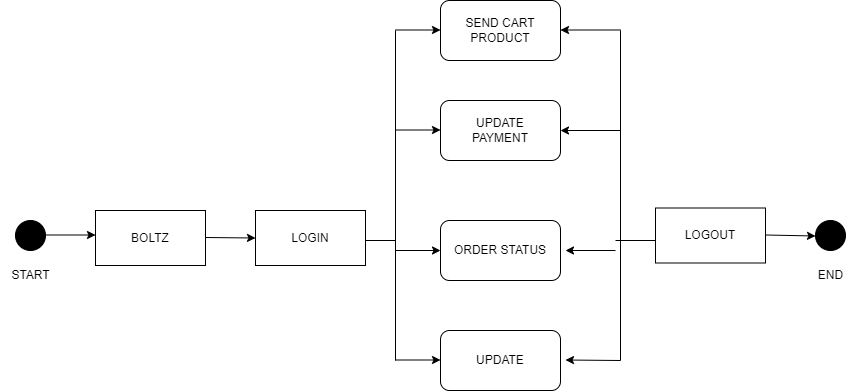

The diagram above was exported from draw.io. Its source (the exported page's mxGraphModel, read from the mxfile embedded in the PNG):
<mxGraphModel dx="1120" dy="488" grid="1" gridSize="10" guides="1" tooltips="1" connect="1" arrows="1" fold="1" page="1" pageScale="1" pageWidth="850" pageHeight="1100" math="0" shadow="0">
  <root>
    <mxCell id="0" />
    <mxCell id="1" parent="0" />
    <mxCell id="jrYpcO7-Llzt7LI4n7Pj-1" value="" style="ellipse;whiteSpace=wrap;html=1;aspect=fixed;fillColor=#000000;" parent="1" vertex="1">
      <mxGeometry x="55" y="260" width="30" height="30" as="geometry" />
    </mxCell>
    <mxCell id="jrYpcO7-Llzt7LI4n7Pj-2" value="" style="endArrow=classic;html=1;rounded=0;" parent="1" edge="1">
      <mxGeometry width="50" height="50" relative="1" as="geometry">
        <mxPoint x="85" y="274.5" as="sourcePoint" />
        <mxPoint x="135" y="274.5" as="targetPoint" />
        <Array as="points">
          <mxPoint x="135" y="274.5" />
        </Array>
      </mxGeometry>
    </mxCell>
    <mxCell id="jrYpcO7-Llzt7LI4n7Pj-3" value="BOLTZ" style="rounded=0;whiteSpace=wrap;html=1;fillColor=#FFFFFF;" parent="1" vertex="1">
      <mxGeometry x="135" y="250" width="110" height="55" as="geometry" />
    </mxCell>
    <mxCell id="jrYpcO7-Llzt7LI4n7Pj-4" value="" style="endArrow=classic;html=1;rounded=0;entryX=0;entryY=0.5;entryDx=0;entryDy=0;" parent="1" target="jrYpcO7-Llzt7LI4n7Pj-5" edge="1">
      <mxGeometry width="50" height="50" relative="1" as="geometry">
        <mxPoint x="245" y="277" as="sourcePoint" />
        <mxPoint x="295" y="277" as="targetPoint" />
      </mxGeometry>
    </mxCell>
    <mxCell id="jrYpcO7-Llzt7LI4n7Pj-5" value="LOGIN" style="rounded=0;whiteSpace=wrap;html=1;fillColor=#FFFFFF;" parent="1" vertex="1">
      <mxGeometry x="295" y="250" width="110" height="55" as="geometry" />
    </mxCell>
    <mxCell id="jrYpcO7-Llzt7LI4n7Pj-6" value="" style="endArrow=none;html=1;rounded=0;" parent="1" edge="1">
      <mxGeometry width="50" height="50" relative="1" as="geometry">
        <mxPoint x="435" y="400" as="sourcePoint" />
        <mxPoint x="435" y="70" as="targetPoint" />
      </mxGeometry>
    </mxCell>
    <mxCell id="jrYpcO7-Llzt7LI4n7Pj-7" value="UPDATE&lt;br style=&quot;border-color: var(--border-color); font-family: helvetica;&quot;&gt;&lt;span style=&quot;font-family: helvetica;&quot;&gt;PAYMENT&lt;/span&gt;" style="rounded=1;whiteSpace=wrap;html=1;fillColor=#FFFFFF;" parent="1" vertex="1">
      <mxGeometry x="480" y="140" width="120" height="60" as="geometry" />
    </mxCell>
    <mxCell id="jrYpcO7-Llzt7LI4n7Pj-8" value="SEND CART PRODUCT" style="rounded=1;whiteSpace=wrap;html=1;fillColor=#FFFFFF;" parent="1" vertex="1">
      <mxGeometry x="480" y="40" width="120" height="60" as="geometry" />
    </mxCell>
    <mxCell id="jrYpcO7-Llzt7LI4n7Pj-9" value="UPDATE" style="rounded=1;whiteSpace=wrap;html=1;fillColor=#FFFFFF;" parent="1" vertex="1">
      <mxGeometry x="480" y="370" width="120" height="60" as="geometry" />
    </mxCell>
    <mxCell id="jrYpcO7-Llzt7LI4n7Pj-10" value="" style="endArrow=none;html=1;rounded=0;" parent="1" edge="1">
      <mxGeometry width="50" height="50" relative="1" as="geometry">
        <mxPoint x="660" y="400" as="sourcePoint" />
        <mxPoint x="660" y="70" as="targetPoint" />
      </mxGeometry>
    </mxCell>
    <mxCell id="jrYpcO7-Llzt7LI4n7Pj-11" value="" style="endArrow=classic;html=1;rounded=0;entryX=1;entryY=0.5;entryDx=0;entryDy=0;" parent="1" target="jrYpcO7-Llzt7LI4n7Pj-7" edge="1">
      <mxGeometry width="50" height="50" relative="1" as="geometry">
        <mxPoint x="660" y="170" as="sourcePoint" />
        <mxPoint x="605" y="149.5" as="targetPoint" />
      </mxGeometry>
    </mxCell>
    <mxCell id="jrYpcO7-Llzt7LI4n7Pj-12" value="" style="endArrow=classic;html=1;rounded=0;entryX=0;entryY=0.5;entryDx=0;entryDy=0;" parent="1" edge="1">
      <mxGeometry width="50" height="50" relative="1" as="geometry">
        <mxPoint x="660" y="400" as="sourcePoint" />
        <mxPoint x="605" y="399.5" as="targetPoint" />
      </mxGeometry>
    </mxCell>
    <mxCell id="jrYpcO7-Llzt7LI4n7Pj-13" value="LOGOUT" style="rounded=0;whiteSpace=wrap;html=1;fillColor=#FFFFFF;" parent="1" vertex="1">
      <mxGeometry x="695" y="247.5" width="110" height="55" as="geometry" />
    </mxCell>
    <mxCell id="jrYpcO7-Llzt7LI4n7Pj-14" value="" style="endArrow=classic;html=1;rounded=0;entryX=0;entryY=0.5;entryDx=0;entryDy=0;" parent="1" edge="1">
      <mxGeometry width="50" height="50" relative="1" as="geometry">
        <mxPoint x="805" y="274.5" as="sourcePoint" />
        <mxPoint x="855" y="275.5" as="targetPoint" />
      </mxGeometry>
    </mxCell>
    <mxCell id="jrYpcO7-Llzt7LI4n7Pj-15" value="" style="ellipse;whiteSpace=wrap;html=1;aspect=fixed;fillColor=#000000;" parent="1" vertex="1">
      <mxGeometry x="855" y="260" width="30" height="30" as="geometry" />
    </mxCell>
    <mxCell id="jrYpcO7-Llzt7LI4n7Pj-16" value="START" style="text;html=1;align=center;verticalAlign=middle;resizable=0;points=[];autosize=1;strokeColor=none;fillColor=none;" parent="1" vertex="1">
      <mxGeometry x="40" y="300" width="60" height="30" as="geometry" />
    </mxCell>
    <mxCell id="jrYpcO7-Llzt7LI4n7Pj-17" value="END" style="text;html=1;align=center;verticalAlign=middle;resizable=0;points=[];autosize=1;strokeColor=none;fillColor=none;" parent="1" vertex="1">
      <mxGeometry x="845" y="300" width="50" height="30" as="geometry" />
    </mxCell>
    <mxCell id="jrYpcO7-Llzt7LI4n7Pj-18" value="" style="endArrow=none;html=1;rounded=0;" parent="1" edge="1">
      <mxGeometry width="50" height="50" relative="1" as="geometry">
        <mxPoint x="405" y="280" as="sourcePoint" />
        <mxPoint x="435" y="280" as="targetPoint" />
      </mxGeometry>
    </mxCell>
    <mxCell id="jrYpcO7-Llzt7LI4n7Pj-19" value="" style="endArrow=none;html=1;rounded=0;" parent="1" edge="1">
      <mxGeometry width="50" height="50" relative="1" as="geometry">
        <mxPoint x="655" y="280" as="sourcePoint" />
        <mxPoint x="695" y="280" as="targetPoint" />
      </mxGeometry>
    </mxCell>
    <mxCell id="jrYpcO7-Llzt7LI4n7Pj-20" value="" style="endArrow=classic;html=1;rounded=0;entryX=0;entryY=0.5;entryDx=0;entryDy=0;" parent="1" target="jrYpcO7-Llzt7LI4n7Pj-22" edge="1">
      <mxGeometry width="50" height="50" relative="1" as="geometry">
        <mxPoint x="435" y="290" as="sourcePoint" />
        <mxPoint x="485" y="280" as="targetPoint" />
      </mxGeometry>
    </mxCell>
    <mxCell id="jrYpcO7-Llzt7LI4n7Pj-21" value="" style="endArrow=classic;html=1;rounded=0;" parent="1" edge="1">
      <mxGeometry width="50" height="50" relative="1" as="geometry">
        <mxPoint x="655" y="290" as="sourcePoint" />
        <mxPoint x="605" y="290" as="targetPoint" />
      </mxGeometry>
    </mxCell>
    <mxCell id="jrYpcO7-Llzt7LI4n7Pj-22" value="ORDER STATUS" style="rounded=1;whiteSpace=wrap;html=1;fillColor=#FFFFFF;" parent="1" vertex="1">
      <mxGeometry x="480" y="260" width="120" height="60" as="geometry" />
    </mxCell>
    <mxCell id="jrYpcO7-Llzt7LI4n7Pj-23" value="" style="endArrow=classic;html=1;rounded=0;entryX=0;entryY=0.5;entryDx=0;entryDy=0;" parent="1" edge="1">
      <mxGeometry width="50" height="50" relative="1" as="geometry">
        <mxPoint x="435" y="169.5" as="sourcePoint" />
        <mxPoint x="480" y="169.5" as="targetPoint" />
      </mxGeometry>
    </mxCell>
    <mxCell id="jrYpcO7-Llzt7LI4n7Pj-24" value="" style="endArrow=classic;html=1;rounded=0;entryX=1;entryY=0.5;entryDx=0;entryDy=0;" parent="1" edge="1">
      <mxGeometry width="50" height="50" relative="1" as="geometry">
        <mxPoint x="660" y="69.5" as="sourcePoint" />
        <mxPoint x="600" y="69.5" as="targetPoint" />
      </mxGeometry>
    </mxCell>
    <mxCell id="jrYpcO7-Llzt7LI4n7Pj-25" value="" style="endArrow=classic;html=1;rounded=0;entryX=0;entryY=0.5;entryDx=0;entryDy=0;" parent="1" edge="1">
      <mxGeometry width="50" height="50" relative="1" as="geometry">
        <mxPoint x="435" y="69.5" as="sourcePoint" />
        <mxPoint x="480" y="69.5" as="targetPoint" />
      </mxGeometry>
    </mxCell>
    <mxCell id="jrYpcO7-Llzt7LI4n7Pj-26" value="" style="endArrow=classic;html=1;rounded=0;entryX=0;entryY=0.5;entryDx=0;entryDy=0;" parent="1" edge="1">
      <mxGeometry width="50" height="50" relative="1" as="geometry">
        <mxPoint x="435" y="399.5" as="sourcePoint" />
        <mxPoint x="480" y="399.5" as="targetPoint" />
      </mxGeometry>
    </mxCell>
  </root>
</mxGraphModel>